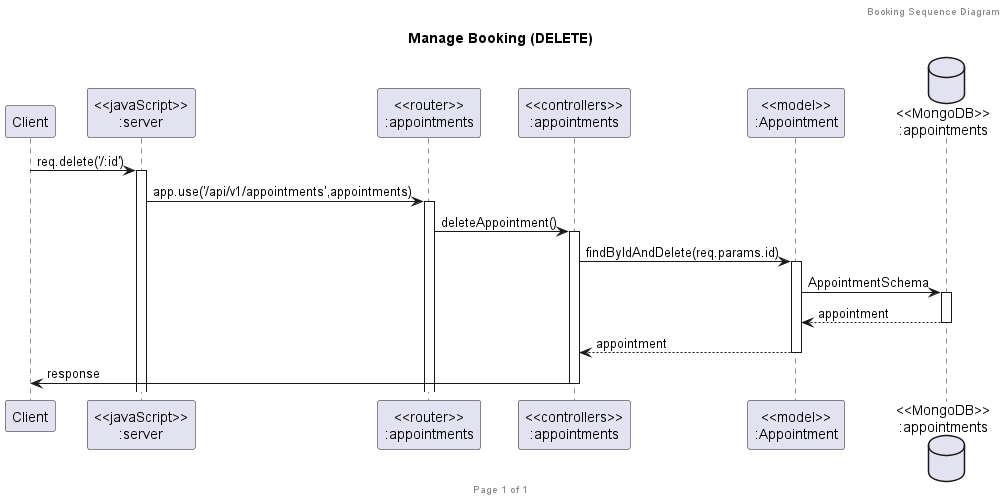

The diagram above was rendered by PlantUML. Its source (embedded in the PNG):
@startuml Manage Booking (DELETE)

header Booking Sequence Diagram
footer Page %page% of %lastpage%
title "Manage Booking (DELETE)"

participant "Client" as client
participant "<<javaScript>>\n:server" as server
participant "<<router>>\n:appointments" as routerAppointments
participant "<<controllers>>\n:appointments" as controllersAppointments
participant "<<model>>\n:Appointment" as modelAppointments
database "<<MongoDB>>\n:appointments" as AppointmentsDatabase

client->server ++:req.delete('/:id')
server->routerAppointments ++:app.use('/api/v1/appointments',appointments)
routerAppointments -> controllersAppointments ++:deleteAppointment()
controllersAppointments->modelAppointments ++:findByIdAndDelete(req.params.id)
modelAppointments ->AppointmentsDatabase ++:AppointmentSchema
AppointmentsDatabase --> modelAppointments --:appointment
controllersAppointments <-- modelAppointments --:appointment
controllersAppointments->client --:response

@enduml